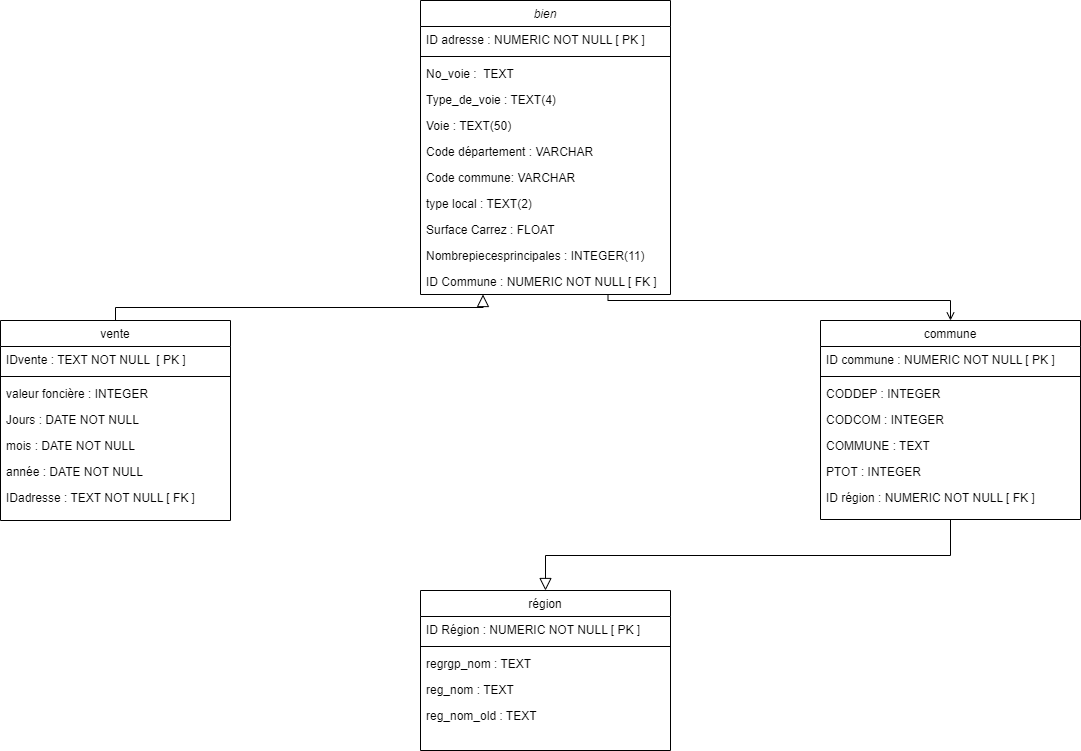

The diagram above was exported from draw.io. Its source (the exported page's mxGraphModel, read from the mxfile embedded in the PNG):
<mxGraphModel dx="1232" dy="1102" grid="1" gridSize="10" guides="1" tooltips="1" connect="1" arrows="1" fold="1" page="1" pageScale="1" pageWidth="1169" pageHeight="827" math="0" shadow="0">
  <root>
    <mxCell id="WIyWlLk6GJQsqaUBKTNV-0" />
    <mxCell id="WIyWlLk6GJQsqaUBKTNV-1" parent="WIyWlLk6GJQsqaUBKTNV-0" />
    <mxCell id="zkfFHV4jXpPFQw0GAbJ--0" value="bien" style="swimlane;fontStyle=2;align=center;verticalAlign=top;childLayout=stackLayout;horizontal=1;startSize=26;horizontalStack=0;resizeParent=1;resizeLast=0;collapsible=1;marginBottom=0;rounded=0;shadow=0;strokeWidth=1;" parent="WIyWlLk6GJQsqaUBKTNV-1" vertex="1">
      <mxGeometry x="460" y="40" width="250" height="294" as="geometry">
        <mxRectangle x="230" y="140" width="160" height="26" as="alternateBounds" />
      </mxGeometry>
    </mxCell>
    <mxCell id="zkfFHV4jXpPFQw0GAbJ--1" value="ID adresse : NUMERIC NOT NULL [ PK ] &#10; " style="text;align=left;verticalAlign=top;spacingLeft=4;spacingRight=4;overflow=hidden;rotatable=0;points=[[0,0.5],[1,0.5]];portConstraint=eastwest;" parent="zkfFHV4jXpPFQw0GAbJ--0" vertex="1">
      <mxGeometry y="26" width="250" height="26" as="geometry" />
    </mxCell>
    <mxCell id="8bSFvHlk1KhBLaC7eSi6-6" value="" style="line;html=1;strokeWidth=1;align=left;verticalAlign=middle;spacingTop=-1;spacingLeft=3;spacingRight=3;rotatable=0;labelPosition=right;points=[];portConstraint=eastwest;" parent="zkfFHV4jXpPFQw0GAbJ--0" vertex="1">
      <mxGeometry y="52" width="250" height="8" as="geometry" />
    </mxCell>
    <mxCell id="zkfFHV4jXpPFQw0GAbJ--2" value="No_voie :  TEXT" style="text;align=left;verticalAlign=top;spacingLeft=4;spacingRight=4;overflow=hidden;rotatable=0;points=[[0,0.5],[1,0.5]];portConstraint=eastwest;rounded=0;shadow=0;html=0;" parent="zkfFHV4jXpPFQw0GAbJ--0" vertex="1">
      <mxGeometry y="60" width="250" height="26" as="geometry" />
    </mxCell>
    <mxCell id="zkfFHV4jXpPFQw0GAbJ--3" value="Type_de_voie : TEXT(4)" style="text;align=left;verticalAlign=top;spacingLeft=4;spacingRight=4;overflow=hidden;rotatable=0;points=[[0,0.5],[1,0.5]];portConstraint=eastwest;rounded=0;shadow=0;html=0;" parent="zkfFHV4jXpPFQw0GAbJ--0" vertex="1">
      <mxGeometry y="86" width="250" height="26" as="geometry" />
    </mxCell>
    <mxCell id="zkfFHV4jXpPFQw0GAbJ--5" value="Voie : TEXT(50)" style="text;align=left;verticalAlign=top;spacingLeft=4;spacingRight=4;overflow=hidden;rotatable=0;points=[[0,0.5],[1,0.5]];portConstraint=eastwest;" parent="zkfFHV4jXpPFQw0GAbJ--0" vertex="1">
      <mxGeometry y="112" width="250" height="26" as="geometry" />
    </mxCell>
    <mxCell id="8bSFvHlk1KhBLaC7eSi6-7" value="Code département : VARCHAR" style="text;align=left;verticalAlign=top;spacingLeft=4;spacingRight=4;overflow=hidden;rotatable=0;points=[[0,0.5],[1,0.5]];portConstraint=eastwest;" parent="zkfFHV4jXpPFQw0GAbJ--0" vertex="1">
      <mxGeometry y="138" width="250" height="26" as="geometry" />
    </mxCell>
    <mxCell id="8bSFvHlk1KhBLaC7eSi6-8" value="Code commune: VARCHAR" style="text;align=left;verticalAlign=top;spacingLeft=4;spacingRight=4;overflow=hidden;rotatable=0;points=[[0,0.5],[1,0.5]];portConstraint=eastwest;" parent="zkfFHV4jXpPFQw0GAbJ--0" vertex="1">
      <mxGeometry y="164" width="250" height="26" as="geometry" />
    </mxCell>
    <mxCell id="8bSFvHlk1KhBLaC7eSi6-9" value="type local : TEXT(2)" style="text;align=left;verticalAlign=top;spacingLeft=4;spacingRight=4;overflow=hidden;rotatable=0;points=[[0,0.5],[1,0.5]];portConstraint=eastwest;" parent="zkfFHV4jXpPFQw0GAbJ--0" vertex="1">
      <mxGeometry y="190" width="250" height="26" as="geometry" />
    </mxCell>
    <mxCell id="8bSFvHlk1KhBLaC7eSi6-10" value="Surface Carrez : FLOAT " style="text;align=left;verticalAlign=top;spacingLeft=4;spacingRight=4;overflow=hidden;rotatable=0;points=[[0,0.5],[1,0.5]];portConstraint=eastwest;" parent="zkfFHV4jXpPFQw0GAbJ--0" vertex="1">
      <mxGeometry y="216" width="250" height="26" as="geometry" />
    </mxCell>
    <mxCell id="8bSFvHlk1KhBLaC7eSi6-11" value="Nombrepiecesprincipales : INTEGER(11)" style="text;align=left;verticalAlign=top;spacingLeft=4;spacingRight=4;overflow=hidden;rotatable=0;points=[[0,0.5],[1,0.5]];portConstraint=eastwest;" parent="zkfFHV4jXpPFQw0GAbJ--0" vertex="1">
      <mxGeometry y="242" width="250" height="26" as="geometry" />
    </mxCell>
    <mxCell id="nSBTGsGmDLyVdfosvOnF-1" value="ID Commune : NUMERIC NOT NULL [ FK ]" style="text;align=left;verticalAlign=top;spacingLeft=4;spacingRight=4;overflow=hidden;rotatable=0;points=[[0,0.5],[1,0.5]];portConstraint=eastwest;" vertex="1" parent="zkfFHV4jXpPFQw0GAbJ--0">
      <mxGeometry y="268" width="250" height="26" as="geometry" />
    </mxCell>
    <mxCell id="zkfFHV4jXpPFQw0GAbJ--6" value="vente" style="swimlane;fontStyle=0;align=center;verticalAlign=top;childLayout=stackLayout;horizontal=1;startSize=26;horizontalStack=0;resizeParent=1;resizeLast=0;collapsible=1;marginBottom=0;rounded=0;shadow=0;strokeWidth=1;" parent="WIyWlLk6GJQsqaUBKTNV-1" vertex="1">
      <mxGeometry x="40" y="360" width="230" height="200" as="geometry">
        <mxRectangle x="130" y="380" width="160" height="26" as="alternateBounds" />
      </mxGeometry>
    </mxCell>
    <mxCell id="zkfFHV4jXpPFQw0GAbJ--7" value="IDvente : TEXT NOT NULL  [ PK ]" style="text;align=left;verticalAlign=top;spacingLeft=4;spacingRight=4;overflow=hidden;rotatable=0;points=[[0,0.5],[1,0.5]];portConstraint=eastwest;" parent="zkfFHV4jXpPFQw0GAbJ--6" vertex="1">
      <mxGeometry y="26" width="230" height="26" as="geometry" />
    </mxCell>
    <mxCell id="zkfFHV4jXpPFQw0GAbJ--4" value="" style="line;html=1;strokeWidth=1;align=left;verticalAlign=middle;spacingTop=-1;spacingLeft=3;spacingRight=3;rotatable=0;labelPosition=right;points=[];portConstraint=eastwest;" parent="zkfFHV4jXpPFQw0GAbJ--6" vertex="1">
      <mxGeometry y="52" width="230" height="8" as="geometry" />
    </mxCell>
    <mxCell id="zkfFHV4jXpPFQw0GAbJ--8" value="valeur foncière : INTEGER" style="text;align=left;verticalAlign=top;spacingLeft=4;spacingRight=4;overflow=hidden;rotatable=0;points=[[0,0.5],[1,0.5]];portConstraint=eastwest;rounded=0;shadow=0;html=0;" parent="zkfFHV4jXpPFQw0GAbJ--6" vertex="1">
      <mxGeometry y="60" width="230" height="26" as="geometry" />
    </mxCell>
    <mxCell id="zkfFHV4jXpPFQw0GAbJ--10" value="Jours : DATE NOT NULL" style="text;align=left;verticalAlign=top;spacingLeft=4;spacingRight=4;overflow=hidden;rotatable=0;points=[[0,0.5],[1,0.5]];portConstraint=eastwest;fontStyle=0" parent="zkfFHV4jXpPFQw0GAbJ--6" vertex="1">
      <mxGeometry y="86" width="230" height="26" as="geometry" />
    </mxCell>
    <mxCell id="zkfFHV4jXpPFQw0GAbJ--11" value="mois : DATE NOT NULL" style="text;align=left;verticalAlign=top;spacingLeft=4;spacingRight=4;overflow=hidden;rotatable=0;points=[[0,0.5],[1,0.5]];portConstraint=eastwest;" parent="zkfFHV4jXpPFQw0GAbJ--6" vertex="1">
      <mxGeometry y="112" width="230" height="26" as="geometry" />
    </mxCell>
    <mxCell id="8bSFvHlk1KhBLaC7eSi6-0" value="année : DATE NOT NULL" style="text;align=left;verticalAlign=top;spacingLeft=4;spacingRight=4;overflow=hidden;rotatable=0;points=[[0,0.5],[1,0.5]];portConstraint=eastwest;" parent="zkfFHV4jXpPFQw0GAbJ--6" vertex="1">
      <mxGeometry y="138" width="230" height="26" as="geometry" />
    </mxCell>
    <mxCell id="nSBTGsGmDLyVdfosvOnF-0" value="IDadresse : TEXT NOT NULL [ FK ] &#10; " style="text;align=left;verticalAlign=top;spacingLeft=4;spacingRight=4;overflow=hidden;rotatable=0;points=[[0,0.5],[1,0.5]];portConstraint=eastwest;" vertex="1" parent="zkfFHV4jXpPFQw0GAbJ--6">
      <mxGeometry y="164" width="230" height="26" as="geometry" />
    </mxCell>
    <mxCell id="zkfFHV4jXpPFQw0GAbJ--12" value="" style="endArrow=block;endSize=10;endFill=0;shadow=0;strokeWidth=1;rounded=0;edgeStyle=elbowEdgeStyle;elbow=vertical;entryX=0.25;entryY=1;entryDx=0;entryDy=0;" parent="WIyWlLk6GJQsqaUBKTNV-1" source="zkfFHV4jXpPFQw0GAbJ--6" target="zkfFHV4jXpPFQw0GAbJ--0" edge="1">
      <mxGeometry width="160" relative="1" as="geometry">
        <mxPoint x="200" y="203" as="sourcePoint" />
        <mxPoint x="200" y="203" as="targetPoint" />
      </mxGeometry>
    </mxCell>
    <mxCell id="zkfFHV4jXpPFQw0GAbJ--13" value="région" style="swimlane;fontStyle=0;align=center;verticalAlign=top;childLayout=stackLayout;horizontal=1;startSize=26;horizontalStack=0;resizeParent=1;resizeLast=0;collapsible=1;marginBottom=0;rounded=0;shadow=0;strokeWidth=1;" parent="WIyWlLk6GJQsqaUBKTNV-1" vertex="1">
      <mxGeometry x="460" y="630" width="250" height="160" as="geometry">
        <mxRectangle x="340" y="380" width="170" height="26" as="alternateBounds" />
      </mxGeometry>
    </mxCell>
    <mxCell id="zkfFHV4jXpPFQw0GAbJ--14" value="ID Région : NUMERIC NOT NULL [ PK ]" style="text;align=left;verticalAlign=top;spacingLeft=4;spacingRight=4;overflow=hidden;rotatable=0;points=[[0,0.5],[1,0.5]];portConstraint=eastwest;" parent="zkfFHV4jXpPFQw0GAbJ--13" vertex="1">
      <mxGeometry y="26" width="250" height="26" as="geometry" />
    </mxCell>
    <mxCell id="zkfFHV4jXpPFQw0GAbJ--15" value="" style="line;html=1;strokeWidth=1;align=left;verticalAlign=middle;spacingTop=-1;spacingLeft=3;spacingRight=3;rotatable=0;labelPosition=right;points=[];portConstraint=eastwest;" parent="zkfFHV4jXpPFQw0GAbJ--13" vertex="1">
      <mxGeometry y="52" width="250" height="8" as="geometry" />
    </mxCell>
    <mxCell id="8bSFvHlk1KhBLaC7eSi6-17" value="regrgp_nom : TEXT" style="text;align=left;verticalAlign=top;spacingLeft=4;spacingRight=4;overflow=hidden;rotatable=0;points=[[0,0.5],[1,0.5]];portConstraint=eastwest;rounded=0;shadow=0;html=0;" parent="zkfFHV4jXpPFQw0GAbJ--13" vertex="1">
      <mxGeometry y="60" width="250" height="26" as="geometry" />
    </mxCell>
    <mxCell id="8bSFvHlk1KhBLaC7eSi6-19" value="reg_nom : TEXT" style="text;align=left;verticalAlign=top;spacingLeft=4;spacingRight=4;overflow=hidden;rotatable=0;points=[[0,0.5],[1,0.5]];portConstraint=eastwest;rounded=0;shadow=0;html=0;" parent="zkfFHV4jXpPFQw0GAbJ--13" vertex="1">
      <mxGeometry y="86" width="250" height="26" as="geometry" />
    </mxCell>
    <mxCell id="8bSFvHlk1KhBLaC7eSi6-18" value="reg_nom_old : TEXT" style="text;align=left;verticalAlign=top;spacingLeft=4;spacingRight=4;overflow=hidden;rotatable=0;points=[[0,0.5],[1,0.5]];portConstraint=eastwest;rounded=0;shadow=0;html=0;" parent="zkfFHV4jXpPFQw0GAbJ--13" vertex="1">
      <mxGeometry y="112" width="250" height="26" as="geometry" />
    </mxCell>
    <mxCell id="zkfFHV4jXpPFQw0GAbJ--17" value="commune" style="swimlane;fontStyle=0;align=center;verticalAlign=top;childLayout=stackLayout;horizontal=1;startSize=26;horizontalStack=0;resizeParent=1;resizeLast=0;collapsible=1;marginBottom=0;rounded=0;shadow=0;strokeWidth=1;" parent="WIyWlLk6GJQsqaUBKTNV-1" vertex="1">
      <mxGeometry x="860" y="360" width="260" height="199" as="geometry">
        <mxRectangle x="550" y="140" width="160" height="26" as="alternateBounds" />
      </mxGeometry>
    </mxCell>
    <mxCell id="zkfFHV4jXpPFQw0GAbJ--18" value="ID commune : NUMERIC NOT NULL [ PK ]" style="text;align=left;verticalAlign=top;spacingLeft=4;spacingRight=4;overflow=hidden;rotatable=0;points=[[0,0.5],[1,0.5]];portConstraint=eastwest;" parent="zkfFHV4jXpPFQw0GAbJ--17" vertex="1">
      <mxGeometry y="26" width="260" height="26" as="geometry" />
    </mxCell>
    <mxCell id="zkfFHV4jXpPFQw0GAbJ--23" value="" style="line;html=1;strokeWidth=1;align=left;verticalAlign=middle;spacingTop=-1;spacingLeft=3;spacingRight=3;rotatable=0;labelPosition=right;points=[];portConstraint=eastwest;" parent="zkfFHV4jXpPFQw0GAbJ--17" vertex="1">
      <mxGeometry y="52" width="260" height="8" as="geometry" />
    </mxCell>
    <mxCell id="zkfFHV4jXpPFQw0GAbJ--19" value="CODDEP : INTEGER" style="text;align=left;verticalAlign=top;spacingLeft=4;spacingRight=4;overflow=hidden;rotatable=0;points=[[0,0.5],[1,0.5]];portConstraint=eastwest;rounded=0;shadow=0;html=0;" parent="zkfFHV4jXpPFQw0GAbJ--17" vertex="1">
      <mxGeometry y="60" width="260" height="26" as="geometry" />
    </mxCell>
    <mxCell id="zkfFHV4jXpPFQw0GAbJ--20" value="CODCOM : INTEGER" style="text;align=left;verticalAlign=top;spacingLeft=4;spacingRight=4;overflow=hidden;rotatable=0;points=[[0,0.5],[1,0.5]];portConstraint=eastwest;rounded=0;shadow=0;html=0;" parent="zkfFHV4jXpPFQw0GAbJ--17" vertex="1">
      <mxGeometry y="86" width="260" height="26" as="geometry" />
    </mxCell>
    <mxCell id="8bSFvHlk1KhBLaC7eSi6-13" value="COMMUNE : TEXT" style="text;align=left;verticalAlign=top;spacingLeft=4;spacingRight=4;overflow=hidden;rotatable=0;points=[[0,0.5],[1,0.5]];portConstraint=eastwest;rounded=0;shadow=0;html=0;" parent="zkfFHV4jXpPFQw0GAbJ--17" vertex="1">
      <mxGeometry y="112" width="260" height="26" as="geometry" />
    </mxCell>
    <mxCell id="zkfFHV4jXpPFQw0GAbJ--25" value="PTOT : INTEGER" style="text;align=left;verticalAlign=top;spacingLeft=4;spacingRight=4;overflow=hidden;rotatable=0;points=[[0,0.5],[1,0.5]];portConstraint=eastwest;" parent="zkfFHV4jXpPFQw0GAbJ--17" vertex="1">
      <mxGeometry y="138" width="260" height="26" as="geometry" />
    </mxCell>
    <mxCell id="8bSFvHlk1KhBLaC7eSi6-14" value="ID région : NUMERIC NOT NULL [ FK ]" style="text;align=left;verticalAlign=top;spacingLeft=4;spacingRight=4;overflow=hidden;rotatable=0;points=[[0,0.5],[1,0.5]];portConstraint=eastwest;" parent="zkfFHV4jXpPFQw0GAbJ--17" vertex="1">
      <mxGeometry y="164" width="260" height="26" as="geometry" />
    </mxCell>
    <mxCell id="zkfFHV4jXpPFQw0GAbJ--26" value="" style="endArrow=open;shadow=0;strokeWidth=1;rounded=0;endFill=1;edgeStyle=elbowEdgeStyle;elbow=vertical;exitX=0.75;exitY=1;exitDx=0;exitDy=0;" parent="WIyWlLk6GJQsqaUBKTNV-1" source="zkfFHV4jXpPFQw0GAbJ--0" target="zkfFHV4jXpPFQw0GAbJ--17" edge="1">
      <mxGeometry x="0.5" y="41" relative="1" as="geometry">
        <mxPoint x="380" y="192" as="sourcePoint" />
        <mxPoint x="540" y="192" as="targetPoint" />
        <mxPoint x="-40" y="32" as="offset" />
        <Array as="points">
          <mxPoint x="460" y="340" />
        </Array>
      </mxGeometry>
    </mxCell>
    <mxCell id="zkfFHV4jXpPFQw0GAbJ--16" value="" style="endArrow=block;endSize=10;endFill=0;shadow=0;strokeWidth=1;rounded=0;edgeStyle=elbowEdgeStyle;elbow=vertical;exitX=0.5;exitY=1;exitDx=0;exitDy=0;" parent="WIyWlLk6GJQsqaUBKTNV-1" source="zkfFHV4jXpPFQw0GAbJ--17" target="zkfFHV4jXpPFQw0GAbJ--13" edge="1">
      <mxGeometry width="160" relative="1" as="geometry">
        <mxPoint x="790" y="520" as="sourcePoint" />
        <mxPoint x="210" y="373" as="targetPoint" />
      </mxGeometry>
    </mxCell>
  </root>
</mxGraphModel>